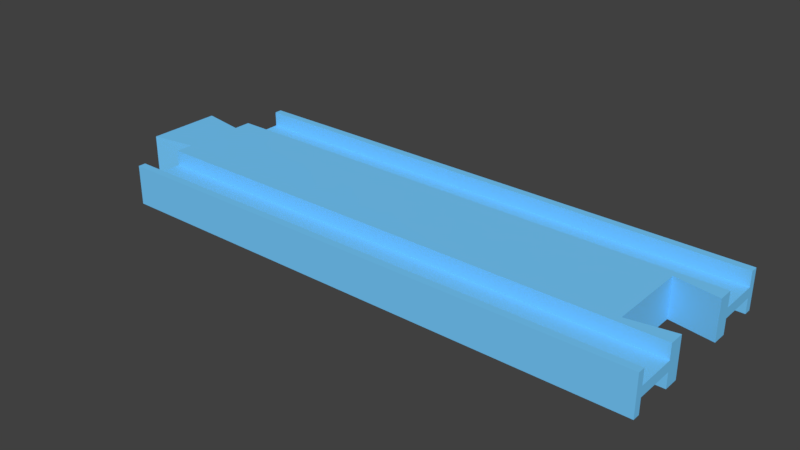 # Source: straight2_plus.blend  (saved by Blender 3.5.10; exported with 4.5.12 LTS)
import bpy
from mathutils import Matrix  # noqa: F401  (used for matrix-valued properties, if any)

bpy.ops.wm.read_factory_settings(use_empty=True)
scene = bpy.context.scene
scene.name = 'Scene'

# ---- collections
col_collection_1 = bpy.data.collections.new('Collection 1'); scene.collection.children.link(col_collection_1)

# ---- materials (node trees are filled in below, after node groups)
mat_material_003 = bpy.data.materials.new('Material.003')
mat_material_003.alpha_threshold = 0.0
mat_material_003.use_transparent_shadow = False
mat_material_003.diffuse_color = (0.1845, 0.6038, 1.0, 1.0)
mat_material_003.roughness = 0.5
mat_material_003.specular_intensity = 0.0

# ---- material node trees

# ---- world
world_world = bpy.data.worlds.new('World'); scene.world = world_world
world_world.color = (0.05088, 0.05088, 0.05088)
world_world.use_sun_shadow = False
world_world.sun_shadow_jitter_overblur = 0.0
world_world.cycles.sampling_method = 'MANUAL'

# ---- meshes
me_cube_004 = bpy.data.meshes.new('Cube.004')
me_cube_004.from_pydata([(1.002, -1.0, -1.0), (0.08605, 0.0, -1.0), (1.002, -0.9211, -1.0), (1.002, -0.5, -1.0), (0.08605, -0.4211, -1.0), (1.002, -0.3158, -1.0), (1.002, -0.9211, -0.25), (1.002, -0.5, -0.25), (0.002326, -1.0, -1.0), (0.002326, -0.9211, -1.0), (0.002326, -0.5, -1.0), (0.002326, -0.3421, -1.0), (0.002326, -0.5, -0.25), (0.002326, -0.9211, -0.25), (1.086, -0.3947, -1.0), (1.086, 0.0, -1.0), (1.002, -1.0, 0.0), (0.08605, 0.0, 0.0), (0.08605, -0.4211, 0.0), (0.002326, -1.0, 0.0), (0.002326, -0.3421, 0.0), (1.002, -0.3158, 0.0), (1.086, 0.0, 0.0), (1.086, -0.3947, 0.0)], [], [(6, 13, 12, 7), (16, 19, 8, 0), (7, 12, 10, 3), (0, 8, 9, 2), (2, 9, 13, 6), (18, 4, 11, 20), (1, 15, 14, 5, 3, 10, 11, 4), (21, 5, 14, 23), (0, 2, 6, 7, 3, 5, 21, 16), (4, 18, 17, 1), (15, 22, 23, 14), (9, 8, 19, 20, 11, 10, 12, 13)])
me_cube_004.materials.append(mat_material_003)
me_cube_004.use_remesh_preserve_volume = False
me_cube_004.use_remesh_preserve_attributes = False
me_cube_004.use_mirror_vertex_groups = False
me_cube_004.update()

# ---- objects
ob_straight2_plus = bpy.data.objects.new('straight2_plus', me_cube_004)

# ---- transforms, parenting, visibility, modifiers, constraints
ob_straight2_plus.location = (108.0, 5.96e-08, 0.0)
ob_straight2_plus.rotation_euler = (0.0, 3.142, 0.0)
ob_straight2_plus.scale = (107.5, 19.0, 4.0)
ob_straight2_plus.lock_rotation = (True, True, False)
ob_straight2_plus.lock_scale = (True, True, True)
ob_straight2_plus.lineart.crease_threshold = 0.0
_m = ob_straight2_plus.modifiers.new('Mirror', 'MIRROR')
_m.use_axis = (False, True, True)
_m.use_clip = True

# ---- collection membership
col_collection_1.objects.link(ob_straight2_plus)

# ---- scene / render settings (as saved in the file)
scene.frame_start = 1; scene.frame_end = 250; scene.frame_set(3)
scene.render.engine = 'BLENDER_EEVEE_NEXT'
scene.render.resolution_percentage = 50
scene.render.dither_intensity = 0.0
scene.cycles.use_denoising = False
scene.cycles.samples = 128
scene.cycles.sampling_pattern = 'TABULATED_SOBOL'
scene.cycles.light_sampling_threshold = 0.0
scene.cycles.use_adaptive_sampling = False
scene.cycles.use_light_tree = False
scene.cycles.blur_glossy = 0.0
scene.cycles.sample_clamp_indirect = 0.0
scene.view_settings.view_transform = 'Standard'
scene.unit_settings.scale_length = 0.001
bpy.context.view_layer.update()

# ---- added for rendering (the .blend has no active camera and no usable light): camera, sun
cam_auto = bpy.data.cameras.new('AutoCamera')
cam_auto.lens = 50.0
cam_auto.sensor_width = 36.0
cam_auto.clip_end = 1994.01
ob_auto_camera = bpy.data.objects.new('AutoCamera', cam_auto)
scene.collection.objects.link(ob_auto_camera)
ob_auto_camera.location = (163.119, -136.343, 90.8953)
ob_auto_camera.rotation_euler = (1.09748, -7.21219e-08, 0.694738)
scene.camera = ob_auto_camera
light_auto_sun = bpy.data.lights.new('AutoSun', 'SUN')
light_auto_sun.energy = 3.0
light_auto_sun.angle = 0.0523599
ob_auto_sun = bpy.data.objects.new('AutoSun', light_auto_sun)
scene.collection.objects.link(ob_auto_sun)
ob_auto_sun.rotation_euler = (0.872665, 0.174533, 0.523599)
bpy.context.view_layer.update()

